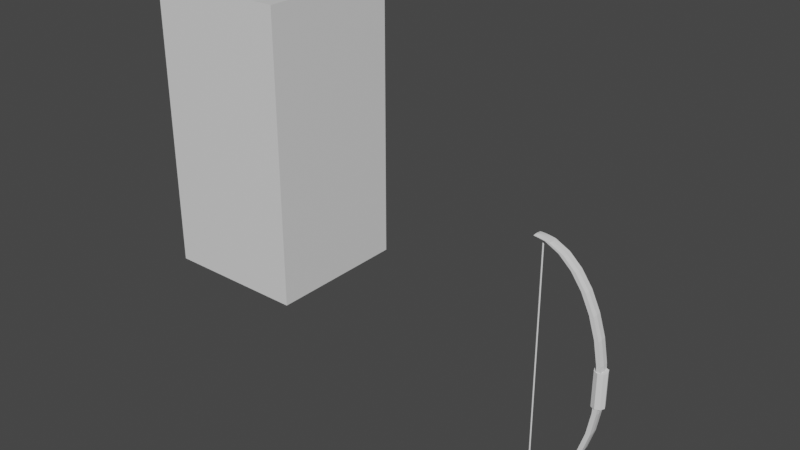 # Source: Bow.blend  (saved by Blender 2.91.10; exported with 4.5.12 LTS)
import bpy
from mathutils import Matrix  # noqa: F401  (used for matrix-valued properties, if any)

bpy.ops.wm.read_factory_settings(use_empty=True)
scene = bpy.context.scene
scene.name = 'Scene'

# ---- collections
col_collection = bpy.data.collections.new('Collection'); scene.collection.children.link(col_collection)

# ---- materials (node trees are filled in below, after node groups)
mat_material = bpy.data.materials.new('Material')
mat_material.alpha_threshold = 0.0
mat_material.use_transparent_shadow = False
mat_material.line_color = (0.0, 0.0, 0.0, 1.0)

# ---- material node trees
mat_material.use_nodes = True; mat_material.node_tree.nodes.clear()
_N = mat_material.node_tree.nodes; _L = mat_material.node_tree.links
n0 = _N.new('ShaderNodeOutputMaterial'); n0.name = 'Material Output'; n0.location = (300, 300)
n1 = _N.new('ShaderNodeBsdfPrincipled'); n1.name = 'Principled BSDF'; n1.location = (10, 300)
n1.distribution = 'GGX'
n1.subsurface_method = 'BURLEY'
n1.inputs[2].default_value = 0.4
n1.inputs[3].default_value = 1.45
n1.inputs[27].default_value = (0.0, 0.0, 0.0, 1.0)
n1.inputs[28].default_value = 1.0
_L.new(n1.outputs[0], n0.inputs[0])
n0.is_active_output = True

# ---- world
world_world = bpy.data.worlds.new('World'); scene.world = world_world
world_world.use_nodes = True; world_world.node_tree.nodes.clear()
_N = world_world.node_tree.nodes; _L = world_world.node_tree.links
n0 = _N.new('ShaderNodeOutputWorld'); n0.name = 'World Output'; n0.location = (300, 300)
n1 = _N.new('ShaderNodeBackground'); n1.name = 'Background'; n1.location = (10, 300)
n1.inputs[0].default_value = (0.05088, 0.05088, 0.05088, 1.0)
_L.new(n1.outputs[0], n0.inputs[0])
n0.is_active_output = True
world_world.color = (0.05088, 0.05088, 0.05088)
world_world.use_sun_shadow = False
world_world.sun_shadow_jitter_overblur = 0.0

# ---- meshes
me_cube = bpy.data.meshes.new('Cube')
me_cube.from_pydata([(1.0, 1.0, 1.0), (1.0, 1.0, -1.0), (1.0, -1.0, 1.0), (1.0, -1.0, -1.0), (-1.0, 1.0, 1.0), (-1.0, 1.0, -1.0), (-1.0, -1.0, 1.0), (-1.0, -1.0, -1.0)], [], [(0, 4, 6, 2), (3, 2, 6, 7), (7, 6, 4, 5), (5, 1, 3, 7), (1, 0, 2, 3), (5, 4, 0, 1)])
_uv = me_cube.uv_layers.new(name='UVMap')
_uv.uv.foreach_set('vector', [0.625, 0.5, 0.875, 0.5, 0.875, 0.75, 0.625, 0.75, 0.375, 0.75, 0.625, 0.75, 0.625, 1.0, 0.375, 1.0, 0.375, 0.0, 0.625, 0.0, 0.625, 0.25, 0.375, 0.25, 0.125, 0.5, 0.375, 0.5, 0.375, 0.75, 0.125, 0.75, 0.375, 0.5, 0.625, 0.5, 0.625, 0.75, 0.375, 0.75, 0.375, 0.25, 0.625, 0.25, 0.625, 0.5, 0.375, 0.5])
me_cube.materials.append(mat_material)
me_cube.use_remesh_preserve_volume = False
me_cube.use_remesh_preserve_attributes = False
me_cube.use_mirror_vertex_groups = False
me_cube.update()
me_sphere = bpy.data.meshes.new('Sphere')
me_sphere.from_pydata([(0.1204, 0.07466, 0.9808), (0.1204, 0.07466, -0.9808), (0.1315, 0.03806, 0.9808), (0.3154, 0.07466, 0.9239), (0.3154, 0.07466, -0.9239), (0.1315, 0.03806, -0.9808), (0.1352, -3.266e-07, 0.9808), (0.3228, -3.192e-07, 0.9239), (0.4957, -3.117e-07, 0.8315), (0.6472, -3.192e-07, 0.7071), (0.7716, -3.341e-07, 0.5556), (0.864, -2.745e-07, 0.3827), (0.9209, -3.937e-07, 0.1951), (0.9401, -3.788e-07, 7.55e-08), (0.9209, -3.937e-07, -0.1951), (0.864, -2.298e-07, -0.3827), (0.7716, -3.341e-07, -0.5556), (0.6472, -3.192e-07, -0.7071), (0.4957, -3.415e-07, -0.8315), (0.3228, -3.043e-07, -0.9239), (0.1352, -3.08e-07, -0.9808), (0.1315, -0.03806, 0.9808), (0.1315, -0.03806, -0.9808), (0.1802, 0.07466, 0.9808), (0.1802, 0.07466, -0.9808), (0.1913, 0.03806, 0.9808), (0.3753, 0.07466, 0.9239), (0.3753, 0.07466, -0.9239), (0.1913, 0.03806, -0.9808), (0.1951, -3.266e-07, 0.9808), (0.3827, -3.192e-07, 0.9239), (0.5556, -3.117e-07, 0.8315), (0.7071, -3.192e-07, 0.7071), (0.8315, -3.341e-07, 0.5556), (0.9239, -2.745e-07, 0.3827), (0.9808, -3.937e-07, 0.1951), (1.0, -3.788e-07, 7.55e-08), (0.9808, -3.937e-07, -0.1951), (0.9239, -2.298e-07, -0.3827), (0.8315, -3.341e-07, -0.5556), (0.7071, -3.192e-07, -0.7071), (0.5556, -3.415e-07, -0.8315), (0.3827, -3.043e-07, -0.9239), (0.1951, -3.08e-07, -0.9808), (0.1913, -0.03806, 0.9808), (0.1913, -0.03806, -0.9808), (0.0, -3.258e-07, -1.0), (-2.304e-07, -5.562e-07, 1.0), (-0.02994, 0.02994, 0.9958), (-0.02994, 0.04481, 0.9947), (-0.02994, 0.04481, 0.9947), (-0.02994, -0.02994, 0.9958), (-0.02994, -0.04481, 0.9947), (-0.02994, -0.04481, 0.9947), (-0.02994, 0.02994, -0.9958), (-0.02994, 0.04481, -0.9947), (-0.02994, 0.04481, -0.9947), (-0.02994, -0.02994, -0.9958), (-0.02994, -0.04481, -0.9947), (-0.02994, -0.04481, -0.9947), (-0.02994, 0.005955, 0.997), (-0.02994, -5.187e-07, 0.9971), (-0.02994, 0.07228, 0.9923), (-0.02994, 0.07228, 0.9923), (-0.02994, 0.02001, 0.9965), (-0.02994, 0.02994, 0.9958), (-0.02994, -0.005956, 0.997), (-0.02994, -5.21e-07, 0.9971), (-0.02994, -0.005956, 0.997), (-0.02994, 0.005955, -0.997), (-0.02994, -3.231e-07, -0.9971), (-0.02994, -3.242e-07, -0.9971), (-0.02994, -0.02001, 0.9965), (-0.02994, -0.02994, 0.9958), (-0.02994, 0.07228, -0.9923), (-0.02994, 0.07228, -0.9923), (-0.02994, -0.02001, 0.9965), (-0.02994, 0.02001, -0.9965), (-0.02994, 0.02994, -0.9958), (-0.02994, -0.02001, -0.9965), (-0.02994, -0.02994, -0.9958), (-0.02994, -0.02001, -0.9965), (-0.02994, -0.005956, -0.997), (-0.02994, -0.005956, -0.997), (-0.02994, 0.0124, -0.9968), (-0.02994, 0.02001, -0.9965), (-0.02994, 0.0124, 0.9968), (-0.02994, 0.005955, 0.997), (-0.02994, -0.0124, 0.9968), (-0.02994, -0.0124, 0.9968), (-0.02994, 0.0124, -0.9968), (-0.02994, 0.005955, -0.997), (-0.02994, -0.0124, -0.9968), (-0.02994, -0.0124, -0.9968), (-0.02994, 0.0124, 0.9968), (-0.02994, 0.02001, 0.9965), (0.5496, -0.06063, -0.8315), (0.9149, -0.06063, 0.1951), (0.7011, -0.06063, -0.7071), (0.08648, -0.06063, -0.9844), (0.9341, -0.06063, 7.55e-08), (0.3048, -0.06063, -0.9457), (0.1845, -0.06063, -0.9808), (0.1845, -0.06063, 0.9808), (0.1464, -0.06063, 0.9844), (0.9149, -0.06063, -0.1951), (0.1464, -0.06063, -0.9844), (0.03085, -0.06063, -0.9893), (0.3168, -0.06063, 0.9239), (0.2449, -0.06063, 0.9457), (0.0007432, -0.06063, 0.9916), (0.3048, -0.06063, 0.9457), (0.858, -0.06063, -0.3827), (0.03085, -0.06063, 0.9893), (0.09073, -0.06063, 0.9893), (0.09073, -0.06063, -0.9893), (0.4897, -0.06063, 0.8315), (0.06063, -0.06063, 0.9916), (0.0007434, -0.06063, -0.9916), (0.06063, -0.06063, -0.9916), (0.04051, -0.06063, 0.9928), (0.7656, -0.06063, -0.5556), (-0.01937, -0.06063, 0.9928), (0.04051, -0.06063, -0.9928), (0.02511, -0.06063, 0.9935), (0.6413, -0.06063, 0.7071), (0.02511, -0.06063, -0.9935), (-0.01937, -0.06063, -0.9928), (0.01206, -0.06063, 0.9939), (0.6413, -0.06063, -0.7071), (0.01206, -0.06063, -0.9939), (0.7656, -0.06063, 0.5556), (-1.61e-07, -0.06063, 0.994), (-0.02994, -0.06063, 0.9933), (0.4897, -0.06063, -0.8315), (1.232e-09, -0.06063, -0.994), (-0.02994, -0.06063, -0.9933), (-0.01206, -0.06063, 0.9939), (0.1246, -0.06063, -0.9808), (0.858, -0.06063, 0.3827), (0.2449, -0.06063, -0.9457), (0.1246, -0.06063, 0.9808), (0.08648, -0.06063, 0.9844), (-0.01206, -0.06063, -0.9939), (0.3168, -0.06063, -0.9239), (-0.02511, -0.06063, 0.9935), (-0.02511, -0.06063, -0.9935), (0.3767, -0.06063, -0.9239), (0.8255, -0.06063, -0.5556), (0.3767, -0.06063, 0.9239), (0.5496, -0.06063, 0.8315), (0.7011, -0.06063, 0.7071), (0.8255, -0.06063, 0.5556), (0.994, -0.06063, 7.55e-08), (0.9748, -0.06063, -0.1951), (0.9748, -0.06063, 0.1951), (0.9179, -0.06063, -0.3827), (0.9179, -0.06063, 0.3827), (-0.005402, 0.08154, -0.9903), (-0.02611, 0.08154, -0.9913), (-0.005402, 0.08154, 0.9903), (0.02165, 0.08154, 0.9886), (0.02165, 0.08154, -0.9886), (0.06214, 0.08154, 0.9855), (0.06214, 0.08154, -0.9855), (0.1167, 0.08154, -0.9808), (0.137, 0.08154, 0.9753), (0.1167, 0.08154, 0.9808), (0.137, 0.08154, -0.9753), (0.3134, 0.08154, -0.9239), (0.35, 0.08154, -0.905), (0.3134, 0.08154, 0.9239), (0.35, 0.08154, 0.905), (0.9129, 0.08154, -0.1951), (0.856, 0.08154, -0.3827), (0.4877, 0.08154, 0.8315), (0.7636, 0.08154, -0.5556), (0.6392, 0.08154, 0.7071), (0.6392, 0.08154, -0.7071), (0.7636, 0.08154, 0.5556), (0.4877, 0.08154, -0.8315), (0.856, 0.08154, 0.3827), (0.9129, 0.08154, 0.1951), (0.9321, 0.08154, 7.55e-08), (-0.01622, 0.08154, 0.9918), (-0.02994, 0.08154, 0.9914), (-0.01622, 0.08154, -0.9918), (-0.02994, 0.08154, -0.9914), (-1.341e-07, 0.08154, 0.992), (6.327e-09, 0.08154, -0.992), (0.01622, 0.08154, -0.9918), (0.05448, 0.08154, -0.9903), (0.03377, 0.08154, -0.9913), (0.08154, 0.08154, -0.9886), (0.122, 0.08154, -0.9855), (0.1766, 0.08154, -0.9808), (0.1968, 0.08154, -0.9753), (0.3732, 0.08154, -0.9239), (0.4099, 0.08154, -0.905), (0.6991, 0.08154, -0.7071), (0.8234, 0.08154, -0.5556), (0.992, 0.08154, 7.55e-08), (0.9728, 0.08154, -0.1951), (0.9728, 0.08154, 0.1951), (0.9158, 0.08154, -0.3827), (0.9158, 0.08154, 0.3827), (0.5475, 0.08154, -0.8315), (-0.02611, 0.08154, 0.9913), (0.05448, 0.08154, 0.9903), (0.03377, 0.08154, 0.9913), (0.01622, 0.08154, 0.9918), (0.08154, 0.08154, 0.9886), (0.122, 0.08154, 0.9855), (0.1968, 0.08154, 0.9753), (0.1766, 0.08154, 0.9808), (0.5475, 0.08154, 0.8315), (0.4099, 0.08154, 0.905), (0.3732, 0.08154, 0.9239), (0.6991, 0.08154, 0.7071), (0.8234, 0.08154, 0.5556)], [], [(23, 47, 25), (46, 24, 28), (26, 25, 29, 30), (28, 27, 42, 43), (25, 47, 29), (46, 28, 43), (29, 47, 44), (46, 43, 45), (5, 1, 84, 90, 91), (2, 3, 7, 6), (4, 5, 20, 19), (6, 67, 61, 60, 87, 2), (69, 70, 20, 5, 91), (67, 6, 21, 68, 66), (22, 20, 70, 71, 83, 82), (51, 52, 47, 73), (57, 80, 46, 58), (72, 73, 47, 76), (79, 81, 46, 80), (88, 76, 47, 89), (92, 93, 46, 81), (68, 89, 47, 66), (67, 66, 47, 61), (71, 46, 83), (60, 61, 47), (69, 46, 71, 70), (47, 86, 87, 60), (90, 46, 69, 91), (47, 95, 94, 86), (85, 46, 90, 84), (47, 65, 64, 95), (78, 46, 85, 77), (47, 49, 48, 65), (55, 46, 78, 54), (47, 62, 50, 49), (74, 46, 55, 56), (145, 133, 122, 110, 113, 142, 141, 109, 108, 116, 125, 131, 139, 97, 100, 105, 112, 121, 129, 134, 144, 140, 138, 99, 107, 118, 127, 136, 146, 143, 135, 130, 126, 123, 119, 115, 106, 102, 101, 147, 96, 98, 148, 156, 154, 153, 155, 157, 152, 151, 150, 149, 111, 103, 104, 114, 117, 120, 124, 128, 132, 137), (34, 33, 152, 157), (147, 42, 41, 96), (155, 35, 34, 157), (43, 42, 147, 101, 45), (36, 35, 155, 153), (37, 36, 153, 154), (149, 30, 29, 44, 111), (38, 37, 154, 156), (150, 31, 30, 149), (148, 39, 38, 156), (151, 32, 31, 150), (40, 39, 148, 98), (33, 32, 151, 152), (96, 41, 40, 98), (101, 102, 45), (103, 44, 47, 104), (46, 45, 102, 106), (44, 103, 111), (47, 114, 104), (46, 106, 115), (47, 117, 114), (46, 115, 119), (47, 120, 117), (46, 119, 123), (47, 124, 120), (46, 123, 126), (47, 128, 124), (46, 126, 130), (47, 132, 128), (46, 130, 135), (94, 0, 2, 87), (87, 86, 94), (131, 10, 11, 139), (134, 18, 19, 144), (11, 12, 97, 139), (144, 19, 20, 22, 140), (97, 12, 13, 100), (13, 14, 105, 100), (6, 7, 108, 109, 21), (105, 14, 15, 112), (108, 7, 8, 116), (15, 16, 121, 112), (116, 8, 9, 125), (121, 16, 17, 129), (125, 9, 10, 131), (129, 17, 18, 134), (22, 138, 140), (89, 68, 21, 141, 142, 88), (138, 22, 82, 93, 92, 99), (109, 141, 21), (76, 88, 142, 113, 72), (99, 92, 81, 79, 107), (51, 73, 72, 113, 110), (107, 79, 80, 57, 118), (53, 52, 51, 110, 122), (118, 57, 58, 59, 127), (53, 122, 133), (127, 59, 136), (132, 47, 137), (143, 46, 135), (137, 47, 145), (146, 46, 143), (145, 47, 52, 53, 133), (146, 136, 59, 58, 46), (82, 83, 93), (83, 46, 93), (159, 158, 162, 164, 165, 168, 169, 170, 180, 178, 176, 174, 173, 183, 182, 181, 179, 177, 175, 172, 171, 166, 167, 163, 161, 160, 207, 185, 184, 188, 210, 209, 208, 211, 212, 214, 213, 217, 216, 215, 218, 219, 205, 203, 201, 202, 204, 200, 199, 206, 198, 197, 196, 195, 194, 193, 191, 192, 190, 189, 186, 187), (189, 190, 46), (188, 47, 210), (210, 47, 209), (190, 192, 46), (209, 47, 208), (192, 191, 46), (208, 47, 211), (191, 193, 46), (211, 47, 212), (193, 194, 46), (24, 46, 194, 195), (23, 213, 214), (24, 195, 196), (212, 47, 23, 214), (198, 27, 197), (27, 28, 24, 196, 197), (213, 23, 25, 26, 217), (26, 216, 217), (202, 37, 38, 204), (216, 26, 30, 31, 215), (38, 39, 200, 204), (31, 32, 218, 215), (200, 39, 40, 199), (218, 32, 33, 219), (40, 41, 206, 199), (219, 33, 34, 205), (41, 42, 27, 198, 206), (34, 35, 203, 205), (203, 35, 36, 201), (36, 37, 202, 201), (185, 207, 63), (187, 75, 159), (62, 63, 207, 160, 50), (159, 75, 74, 56, 158), (161, 48, 49, 50, 160), (56, 55, 54, 162, 158), (163, 64, 65, 48, 161), (162, 54, 78, 77, 164), (77, 85, 84, 1, 165, 164), (0, 167, 166), (1, 168, 165), (94, 95, 64, 163, 167, 0), (4, 170, 169), (168, 1, 5, 4, 169), (3, 2, 0, 166, 171), (3, 171, 172), (15, 14, 173, 174), (8, 7, 3, 172, 175), (176, 16, 15, 174), (9, 8, 175, 177), (178, 17, 16, 176), (10, 9, 177, 179), (18, 17, 178, 180), (11, 10, 179, 181), (170, 4, 19, 18, 180), (182, 12, 11, 181), (13, 12, 182, 183), (14, 13, 183, 173), (185, 63, 62, 47, 184), (46, 74, 75, 187, 186), (47, 188, 184), (46, 186, 189)])
_uv = me_sphere.uv_layers.new(name='UVMap')
_uv.uv.foreach_set('vector', [0.5625, 0.9375, 0.5469, 1.0, 0.5312, 0.9375, 0.5469, 0.0, 0.5625, 0.0625, 0.5312, 0.0625, 0.5312, 0.875, 0.5312, 0.9375, 0.5, 0.9375, 0.5, 0.875, 0.5312, 0.0625, 0.5312, 0.125, 0.5, 0.125, 0.5, 0.0625, 0.5312, 0.9375, 0.5156, 1.0, 0.5, 0.9375, 0.5156, 0.0, 0.5312, 0.0625, 0.5, 0.0625, 0.5, 0.9375, 0.4844, 1.0, 0.4687, 0.9375, 0.4844, 0.0, 0.5, 0.0625, 0.4687, 0.0625, 0.5312, 0.0625, 0.5625, 0.0625, 0.5495, 0.01038, 0.5495, 0.01038, 0.5444, 0.00978, 0.5312, 0.9375, 0.5312, 0.875, 0.5, 0.875, 0.5, 0.9375, 0.5312, 0.125, 0.5312, 0.0625, 0.5, 0.0625, 0.5, 0.125, 0.5, 0.9375, 0.5132, 0.9904, 0.5132, 0.9904, 0.5181, 0.9902, 0.5181, 0.9902, 0.5312, 0.9375, 0.5181, 0.00978, 0.5132, 0.009592, 0.5, 0.0625, 0.5312, 0.0625, 0.5181, 0.00978, 0.4868, 0.9904, 0.5, 0.9375, 0.4687, 0.9375, 0.4819, 0.9902, 0.4819, 0.9902, 0.4687, 0.0625, 0.5, 0.0625, 0.4868, 0.009592, 0.4868, 0.009592, 0.4819, 0.00978, 0.4819, 0.00978, 0.1372, 0.9864, 0.1449, 0.9827, 0.1406, 1.0, 0.1372, 0.9864, 0.1372, 0.01357, 0.1372, 0.01357, 0.1406, 0.0, 0.1449, 0.01727, 0.1065, 0.9885, 0.1128, 0.9864, 0.1094, 1.0, 0.1065, 0.9885, 0.1065, 0.01154, 0.1065, 0.01154, 0.1094, 0.0, 0.1128, 0.01357, 0.07553, 0.9896, 0.08101, 0.9885, 0.07813, 1.0, 0.07553, 0.9896, 0.07553, 0.01038, 0.07553, 0.01038, 0.07813, 0.0, 0.08101, 0.01154, 0.04443, 0.9902, 0.04947, 0.9896, 0.04688, 1.0, 0.04443, 0.9902, 0.01323, 0.9904, 0.01807, 0.9902, 0.01563, 1.0, 0.01323, 0.9904, 0.01323, 0.009592, 0.01563, 0.0, 0.01807, 0.00978, 0.9819, 0.9902, 0.9868, 0.9904, 0.9844, 1.0, 0.9819, 0.00978, 0.9844, 0.0, 0.9868, 0.009592, 0.9868, 0.009592, 0.9531, 1.0, 0.9505, 0.9896, 0.9556, 0.9902, 0.9556, 0.9902, 0.9505, 0.01038, 0.9531, 0.0, 0.9556, 0.00978, 0.9556, 0.00978, 0.9219, 1.0, 0.919, 0.9885, 0.9245, 0.9896, 0.9245, 0.9896, 0.919, 0.01154, 0.9219, 0.0, 0.9245, 0.01038, 0.9245, 0.01038, 0.8906, 1.0, 0.8872, 0.9864, 0.8935, 0.9885, 0.8935, 0.9885, 0.8872, 0.01357, 0.8906, 0.0, 0.8935, 0.01154, 0.8935, 0.01154, 0.8594, 1.0, 0.8551, 0.9827, 0.8628, 0.9864, 0.8628, 0.9864, 0.8551, 0.01727, 0.8594, 0.0, 0.8628, 0.01357, 0.8628, 0.01357, 0.8281, 1.0, 0.8219, 0.9749, 0.8324, 0.9827, 0.8324, 0.9827, 0.8219, 0.02507, 0.8281, 0.0, 0.8324, 0.01727, 0.8324, 0.01727, 0.6089, 0.3192, 0.6089, 0.3185, 0.6088, 0.3199, 0.6087, 0.3224, 0.6084, 0.3261, 0.6079, 0.3331, 0.6075, 0.3379, 0.6037, 0.3529, 0.6013, 0.3619, 0.5911, 0.3835, 0.5775, 0.4024, 0.5609, 0.418, 0.5419, 0.4295, 0.5214, 0.4367, 0.5, 0.4391, 0.4786, 0.4367, 0.4581, 0.4295, 0.4391, 0.418, 0.4225, 0.4024, 0.4089, 0.3835, 0.3987, 0.3619, 0.3963, 0.3529, 0.3925, 0.3379, 0.3921, 0.3331, 0.3916, 0.3261, 0.3913, 0.3224, 0.3912, 0.3199, 0.3911, 0.3185, 0.3911, 0.3192, 0.3911, 0.3208, 0.391, 0.3223, 0.3911, 0.3238, 0.3911, 0.3254, 0.3912, 0.3274, 0.3913, 0.3299, 0.3916, 0.3336, 0.3921, 0.3406, 0.3925, 0.3454, 0.3963, 0.3604, 0.3987, 0.3694, 0.4089, 0.391, 0.4225, 0.4099, 0.4391, 0.4255, 0.4581, 0.437, 0.4786, 0.4441, 0.5, 0.4465, 0.5214, 0.4441, 0.5419, 0.437, 0.5609, 0.4255, 0.5775, 0.4099, 0.5911, 0.391, 0.6013, 0.3694, 0.6037, 0.3604, 0.6075, 0.3454, 0.6079, 0.3406, 0.6084, 0.3336, 0.6087, 0.3299, 0.6088, 0.3274, 0.6089, 0.3254, 0.6089, 0.3238, 0.609, 0.3223, 0.6089, 0.3208, 0.5, 0.625, 0.5, 0.6875, 0.4883, 0.6875, 0.4895, 0.625, 0.4746, 0.125, 0.5, 0.125, 0.5, 0.1875, 0.4825, 0.1875, 0.4901, 0.5625, 0.5, 0.5625, 0.5, 0.625, 0.4895, 0.625, 0.5, 0.0625, 0.5, 0.125, 0.4746, 0.125, 0.4687, 0.101, 0.4687, 0.0625, 0.5, 0.5, 0.5, 0.5625, 0.4901, 0.5625, 0.4903, 0.5, 0.5, 0.4375, 0.5, 0.5, 0.4903, 0.5, 0.4901, 0.4375, 0.4746, 0.875, 0.5, 0.875, 0.5, 0.9375, 0.4687, 0.9375, 0.4687, 0.899, 0.5, 0.375, 0.5, 0.4375, 0.4901, 0.4375, 0.4895, 0.375, 0.4825, 0.8125, 0.5, 0.8125, 0.5, 0.875, 0.4746, 0.875, 0.4883, 0.3125, 0.5, 0.3125, 0.5, 0.375, 0.4895, 0.375, 0.4863, 0.75, 0.5, 0.75, 0.5, 0.8125, 0.4825, 0.8125, 0.5, 0.25, 0.5, 0.3125, 0.4883, 0.3125, 0.4863, 0.25, 0.5, 0.6875, 0.5, 0.75, 0.4863, 0.75, 0.4883, 0.6875, 0.4825, 0.1875, 0.5, 0.1875, 0.5, 0.25, 0.4863, 0.25, 0.4687, 0.101, 0.4495, 0.0625, 0.4687, 0.0625, 0.4495, 0.9375, 0.4687, 0.9375, 0.4531, 1.0, 0.4404, 0.9492, 0.4531, 0.0, 0.4687, 0.0625, 0.4495, 0.0625, 0.4404, 0.05075, 0.4687, 0.9375, 0.4495, 0.9375, 0.4687, 0.899, 0.4219, 1.0, 0.4131, 0.965, 0.4346, 0.9492, 0.4219, 0.0, 0.4346, 0.05075, 0.4131, 0.03496, 0.3906, 1.0, 0.3838, 0.9725, 0.3994, 0.965, 0.3906, 0.0, 0.3994, 0.03496, 0.3838, 0.02747, 0.3594, 1.0, 0.3535, 0.9766, 0.3662, 0.9725, 0.3594, 0.0, 0.3662, 0.02747, 0.3535, 0.02336, 0.3281, 1.0, 0.3229, 0.979, 0.334, 0.9766, 0.3281, 0.0, 0.334, 0.02336, 0.3229, 0.02102, 0.2969, 1.0, 0.2919, 0.9802, 0.3021, 0.979, 0.2969, 0.0, 0.3021, 0.02102, 0.2919, 0.0198, 0.2656, 1.0, 0.2608, 0.9806, 0.2706, 0.9802, 0.2656, 0.0, 0.2706, 0.0198, 0.2608, 0.01942, 0.5495, 0.9896, 0.5625, 0.9375, 0.5312, 0.9375, 0.5444, 0.9902, 0.5444, 0.9902, 0.5495, 0.9896, 0.5495, 0.9896, 0.4883, 0.6875, 0.5, 0.6875, 0.5, 0.625, 0.4895, 0.625, 0.4825, 0.1875, 0.5, 0.1875, 0.5, 0.125, 0.4746, 0.125, 0.5, 0.625, 0.5, 0.5625, 0.4901, 0.5625, 0.4895, 0.625, 0.4746, 0.125, 0.5, 0.125, 0.5, 0.0625, 0.4687, 0.0625, 0.4687, 0.101, 0.4901, 0.5625, 0.5, 0.5625, 0.5, 0.5, 0.4903, 0.5, 0.5, 0.5, 0.5, 0.4375, 0.4901, 0.4375, 0.4903, 0.5, 0.5, 0.9375, 0.5, 0.875, 0.4746, 0.875, 0.4687, 0.899, 0.4687, 0.9375, 0.4901, 0.4375, 0.5, 0.4375, 0.5, 0.375, 0.4895, 0.375, 0.4746, 0.875, 0.5, 0.875, 0.5, 0.8125, 0.4825, 0.8125, 0.5, 0.375, 0.5, 0.3125, 0.4883, 0.3125, 0.4895, 0.375, 0.4825, 0.8125, 0.5, 0.8125, 0.5, 0.75, 0.4863, 0.75, 0.4883, 0.3125, 0.5, 0.3125, 0.5, 0.25, 0.4863, 0.25, 0.4863, 0.75, 0.5, 0.75, 0.5, 0.6875, 0.4883, 0.6875, 0.4863, 0.25, 0.5, 0.25, 0.5, 0.1875, 0.4825, 0.1875, 0.4687, 0.0625, 0.4495, 0.0625, 0.4687, 0.101, 0.4505, 0.9896, 0.4556, 0.9902, 0.4687, 0.9375, 0.4495, 0.9375, 0.4404, 0.9492, 0.4505, 0.9896, 0.4495, 0.0625, 0.4687, 0.0625, 0.4556, 0.00978, 0.4505, 0.01038, 0.4505, 0.01038, 0.4404, 0.05075, 0.4687, 0.899, 0.4495, 0.9375, 0.4687, 0.9375, 0.419, 0.9885, 0.4245, 0.9896, 0.4346, 0.9492, 0.4131, 0.965, 0.419, 0.9885, 0.4346, 0.05075, 0.4245, 0.01038, 0.419, 0.01154, 0.419, 0.01154, 0.4131, 0.03496, 0.3872, 0.9864, 0.3872, 0.9864, 0.3935, 0.9885, 0.3994, 0.965, 0.3838, 0.9725, 0.3994, 0.03496, 0.3935, 0.01154, 0.3872, 0.01357, 0.3872, 0.01357, 0.3838, 0.02747, 0.3551, 0.9827, 0.3551, 0.9827, 0.3628, 0.9864, 0.3662, 0.9725, 0.3535, 0.9766, 0.3662, 0.02747, 0.3628, 0.01357, 0.3551, 0.01727, 0.3551, 0.01727, 0.3535, 0.02336, 0.3324, 0.9827, 0.334, 0.9766, 0.3263, 0.9782, 0.334, 0.02336, 0.3324, 0.01727, 0.3263, 0.02176, 0.2392, 0.9806, 0.2344, 1.0, 0.2294, 0.9802, 0.2294, 0.0198, 0.2344, 0.0, 0.2392, 0.01942, 0.2081, 0.9802, 0.2031, 1.0, 0.1979, 0.979, 0.1979, 0.02102, 0.2031, 0.0, 0.2081, 0.0198, 0.1771, 0.979, 0.1719, 1.0, 0.1676, 0.9827, 0.1676, 0.9827, 0.1737, 0.9782, 0.1771, 0.02102, 0.1737, 0.02176, 0.1676, 0.01727, 0.1676, 0.01727, 0.1719, 0.0, 0.04443, 0.00978, 0.04443, 0.00978, 0.04947, 0.01038, 0.04443, 0.00978, 0.04688, 0.0, 0.04947, 0.01038, 0.3913, 0.931, 0.3914, 0.9284, 0.3916, 0.925, 0.392, 0.9199, 0.3925, 0.9131, 0.3931, 0.9106, 0.3987, 0.8885, 0.4008, 0.884, 0.4089, 0.8668, 0.4225, 0.8478, 0.4391, 0.8323, 0.4581, 0.8207, 0.4786, 0.8136, 0.5, 0.8112, 0.5214, 0.8136, 0.5419, 0.8207, 0.5609, 0.8323, 0.5775, 0.8478, 0.5911, 0.8668, 0.5992, 0.884, 0.6013, 0.8885, 0.6069, 0.9106, 0.6075, 0.9131, 0.608, 0.9199, 0.6084, 0.925, 0.6086, 0.9284, 0.6087, 0.931, 0.6087, 0.9315, 0.6087, 0.9297, 0.6087, 0.9277, 0.6087, 0.9257, 0.6087, 0.9235, 0.6086, 0.9209, 0.6084, 0.9175, 0.608, 0.9125, 0.6075, 0.9056, 0.6069, 0.9031, 0.6013, 0.8811, 0.5992, 0.8765, 0.5911, 0.8593, 0.5775, 0.8403, 0.5609, 0.8248, 0.5419, 0.8132, 0.5214, 0.8061, 0.5, 0.8037, 0.4786, 0.8061, 0.4581, 0.8132, 0.4391, 0.8248, 0.4225, 0.8403, 0.4089, 0.8593, 0.4008, 0.8765, 0.3987, 0.8811, 0.3931, 0.9031, 0.3925, 0.9056, 0.392, 0.9125, 0.3916, 0.9175, 0.3914, 0.9209, 0.3913, 0.9235, 0.3913, 0.9257, 0.3913, 0.9277, 0.3913, 0.9297, 0.3913, 0.9315, 0.7409, 0.02612, 0.7277, 0.02663, 0.7344, 0.0, 0.7409, 0.9739, 0.7344, 1.0, 0.7277, 0.9734, 0.7098, 0.9734, 0.7031, 1.0, 0.6961, 0.9717, 0.7098, 0.02663, 0.6961, 0.02827, 0.7031, 0.0, 0.6789, 0.9717, 0.6719, 1.0, 0.664, 0.9686, 0.6789, 0.02827, 0.664, 0.03142, 0.6719, 0.0, 0.6485, 0.9686, 0.6406, 1.0, 0.6314, 0.9631, 0.6485, 0.03142, 0.6314, 0.03694, 0.6406, 0.0, 0.6186, 0.9631, 0.6094, 1.0, 0.5976, 0.953, 0.6186, 0.03694, 0.5976, 0.04702, 0.6094, 0.0, 0.5625, 0.0625, 0.5781, 0.0, 0.5899, 0.04702, 0.5689, 0.0625, 0.5625, 0.9375, 0.5625, 0.9315, 0.5689, 0.9375, 0.5625, 0.0625, 0.5689, 0.0625, 0.5625, 0.06849, 0.5899, 0.953, 0.5781, 1.0, 0.5625, 0.9375, 0.5689, 0.9375, 0.5312, 0.1377, 0.5312, 0.125, 0.5342, 0.125, 0.5312, 0.125, 0.5312, 0.0625, 0.5625, 0.0625, 0.5625, 0.06849, 0.5342, 0.125, 0.5625, 0.9315, 0.5625, 0.9375, 0.5312, 0.9375, 0.5312, 0.875, 0.5342, 0.875, 0.5312, 0.875, 0.5312, 0.8623, 0.5342, 0.875, 0.5133, 0.4375, 0.5, 0.4375, 0.5, 0.375, 0.5141, 0.375, 0.5312, 0.8623, 0.5312, 0.875, 0.5, 0.875, 0.5, 0.8125, 0.5235, 0.8125, 0.5, 0.375, 0.5, 0.3125, 0.5157, 0.3125, 0.5141, 0.375, 0.5, 0.8125, 0.5, 0.75, 0.5185, 0.75, 0.5235, 0.8125, 0.5157, 0.3125, 0.5, 0.3125, 0.5, 0.25, 0.5185, 0.25, 0.5185, 0.75, 0.5, 0.75, 0.5, 0.6875, 0.5157, 0.6875, 0.5, 0.25, 0.5, 0.1875, 0.5235, 0.1875, 0.5185, 0.25, 0.5157, 0.6875, 0.5, 0.6875, 0.5, 0.625, 0.5141, 0.625, 0.5, 0.1875, 0.5, 0.125, 0.5312, 0.125, 0.5312, 0.1377, 0.5235, 0.1875, 0.5, 0.625, 0.5, 0.5625, 0.5133, 0.5625, 0.5141, 0.625, 0.5133, 0.5625, 0.5, 0.5625, 0.5, 0.5, 0.5131, 0.5, 0.5, 0.5, 0.5, 0.4375, 0.5133, 0.4375, 0.5131, 0.5, 0.6991, 0.9721, 0.6961, 0.9717, 0.6969, 0.9749, 0.6991, 0.02792, 0.6969, 0.02507, 0.6961, 0.02827, 0.6781, 0.9749, 0.6781, 0.9749, 0.6789, 0.9717, 0.664, 0.9686, 0.6676, 0.9827, 0.6789, 0.02827, 0.6781, 0.02507, 0.6781, 0.02507, 0.6676, 0.01727, 0.664, 0.03142, 0.6314, 0.9631, 0.6372, 0.9864, 0.6449, 0.9827, 0.6449, 0.9827, 0.6485, 0.9686, 0.6449, 0.01727, 0.6449, 0.01727, 0.6372, 0.01357, 0.6314, 0.03694, 0.6485, 0.03142, 0.5976, 0.953, 0.6065, 0.9885, 0.6128, 0.9864, 0.6128, 0.9864, 0.6186, 0.9631, 0.6186, 0.03694, 0.6128, 0.01357, 0.6128, 0.01357, 0.6065, 0.01154, 0.5976, 0.04702, 0.581, 0.01154, 0.581, 0.01154, 0.5755, 0.01038, 0.5625, 0.0625, 0.5689, 0.0625, 0.5899, 0.04702, 0.5625, 0.9375, 0.5689, 0.9375, 0.5625, 0.9315, 0.5625, 0.0625, 0.5625, 0.06849, 0.5689, 0.0625, 0.5755, 0.9896, 0.581, 0.9885, 0.581, 0.9885, 0.5899, 0.953, 0.5689, 0.9375, 0.5625, 0.9375, 0.5312, 0.125, 0.5312, 0.1377, 0.5342, 0.125, 0.5625, 0.06849, 0.5625, 0.0625, 0.5312, 0.0625, 0.5312, 0.125, 0.5342, 0.125, 0.5312, 0.875, 0.5312, 0.9375, 0.5625, 0.9375, 0.5625, 0.9315, 0.5342, 0.875, 0.5312, 0.875, 0.5342, 0.875, 0.5312, 0.8623, 0.5, 0.375, 0.5, 0.4375, 0.5133, 0.4375, 0.5141, 0.375, 0.5, 0.8125, 0.5, 0.875, 0.5312, 0.875, 0.5312, 0.8623, 0.5235, 0.8125, 0.5157, 0.3125, 0.5, 0.3125, 0.5, 0.375, 0.5141, 0.375, 0.5, 0.75, 0.5, 0.8125, 0.5235, 0.8125, 0.5185, 0.75, 0.5185, 0.25, 0.5, 0.25, 0.5, 0.3125, 0.5157, 0.3125, 0.5, 0.6875, 0.5, 0.75, 0.5185, 0.75, 0.5157, 0.6875, 0.5, 0.1875, 0.5, 0.25, 0.5185, 0.25, 0.5235, 0.1875, 0.5, 0.625, 0.5, 0.6875, 0.5157, 0.6875, 0.5141, 0.625, 0.5312, 0.1377, 0.5312, 0.125, 0.5, 0.125, 0.5, 0.1875, 0.5235, 0.1875, 0.5133, 0.5625, 0.5, 0.5625, 0.5, 0.625, 0.5141, 0.625, 0.5, 0.5, 0.5, 0.5625, 0.5133, 0.5625, 0.5131, 0.5, 0.5, 0.4375, 0.5, 0.5, 0.5131, 0.5, 0.5133, 0.4375, 0.8009, 0.9721, 0.8031, 0.9749, 0.8031, 0.9749, 0.7969, 1.0, 0.7902, 0.9734, 0.7969, 0.0, 0.8031, 0.02507, 0.8031, 0.02507, 0.8009, 0.02792, 0.7902, 0.02663, 0.7656, 1.0, 0.7591, 0.9739, 0.7723, 0.9734, 0.7656, 0.0, 0.7723, 0.02663, 0.7591, 0.02612])
me_sphere.use_remesh_fix_poles = True
me_sphere.use_remesh_preserve_attributes = False
me_sphere.use_mirror_vertex_groups = False
me_sphere.update()
me_cylinder = bpy.data.meshes.new('Cylinder')
me_cylinder.from_pydata([(0.0, 1.0, -1.0), (0.0, 1.0, 1.0), (0.7071, 0.7071, -1.0), (0.7071, 0.7071, 1.0), (1.0, -4.371e-08, -1.0), (1.0, -4.371e-08, 1.0), (0.7071, -0.7071, -1.0), (0.7071, -0.7071, 1.0), (-8.742e-08, -1.0, -1.0), (-8.742e-08, -1.0, 1.0), (-0.7071, -0.7071, -1.0), (-0.7071, -0.7071, 1.0), (-1.0, 1.192e-08, -1.0), (-1.0, 1.192e-08, 1.0), (-0.7071, 0.7071, -1.0), (-0.7071, 0.7071, 1.0)], [], [(0, 1, 3, 2), (2, 3, 5, 4), (4, 5, 7, 6), (6, 7, 9, 8), (8, 9, 11, 10), (10, 11, 13, 12), (3, 1, 15, 13, 11, 9, 7, 5), (12, 13, 15, 14), (14, 15, 1, 0), (0, 2, 4, 6, 8, 10, 12, 14)])
_uv = me_cylinder.uv_layers.new(name='UVMap')
_uv.uv.foreach_set('vector', [1.0, 0.5, 1.0, 1.0, 0.875, 1.0, 0.875, 0.5, 0.875, 0.5, 0.875, 1.0, 0.75, 1.0, 0.75, 0.5, 0.75, 0.5, 0.75, 1.0, 0.625, 1.0, 0.625, 0.5, 0.625, 0.5, 0.625, 1.0, 0.5, 1.0, 0.5, 0.5, 0.5, 0.5, 0.5, 1.0, 0.375, 1.0, 0.375, 0.5, 0.375, 0.5, 0.375, 1.0, 0.25, 1.0, 0.25, 0.5, 0.4197, 0.4197, 0.25, 0.49, 0.08029, 0.4197, 0.01, 0.25, 0.08029, 0.08029, 0.25, 0.01, 0.4197, 0.08029, 0.49, 0.25, 0.25, 0.5, 0.25, 1.0, 0.125, 1.0, 0.125, 0.5, 0.125, 0.5, 0.125, 1.0, 0.0, 1.0, 0.0, 0.5, 0.75, 0.49, 0.9197, 0.4197, 0.99, 0.25, 0.9197, 0.08029, 0.75, 0.01, 0.5803, 0.08029, 0.51, 0.25, 0.5803, 0.4197])
me_cylinder.use_remesh_fix_poles = True
me_cylinder.use_remesh_preserve_attributes = False
me_cylinder.use_mirror_vertex_groups = False
me_cylinder.update()
me_cylinder_001 = bpy.data.meshes.new('Cylinder.001')
me_cylinder_001.from_pydata([(0.0, 1.0, -1.0), (0.0, 1.0, 1.0), (0.7071, 0.7071, -1.0), (0.7071, 0.7071, 1.0), (1.0, -4.371e-08, -1.0), (1.0, -4.371e-08, 1.0), (0.7071, -0.7071, -1.0), (0.7071, -0.7071, 1.0), (-8.742e-08, -1.0, -1.0), (-8.742e-08, -1.0, 1.0), (-0.7071, -0.7071, -1.0), (-0.7071, -0.7071, 1.0), (-1.0, 1.192e-08, -1.0), (-1.0, 1.192e-08, 1.0), (-0.7071, 0.7071, -1.0), (-0.7071, 0.7071, 1.0)], [], [(0, 1, 3, 2), (2, 3, 5, 4), (4, 5, 7, 6), (6, 7, 9, 8), (8, 9, 11, 10), (10, 11, 13, 12), (3, 1, 15, 13, 11, 9, 7, 5), (12, 13, 15, 14), (14, 15, 1, 0), (0, 2, 4, 6, 8, 10, 12, 14)])
_uv = me_cylinder_001.uv_layers.new(name='UVMap')
_uv.uv.foreach_set('vector', [1.0, 0.5, 1.0, 1.0, 0.875, 1.0, 0.875, 0.5, 0.875, 0.5, 0.875, 1.0, 0.75, 1.0, 0.75, 0.5, 0.75, 0.5, 0.75, 1.0, 0.625, 1.0, 0.625, 0.5, 0.625, 0.5, 0.625, 1.0, 0.5, 1.0, 0.5, 0.5, 0.5, 0.5, 0.5, 1.0, 0.375, 1.0, 0.375, 0.5, 0.375, 0.5, 0.375, 1.0, 0.25, 1.0, 0.25, 0.5, 0.4197, 0.4197, 0.25, 0.49, 0.08029, 0.4197, 0.01, 0.25, 0.08029, 0.08029, 0.25, 0.01, 0.4197, 0.08029, 0.49, 0.25, 0.25, 0.5, 0.25, 1.0, 0.125, 1.0, 0.125, 0.5, 0.125, 0.5, 0.125, 1.0, 0.0, 1.0, 0.0, 0.5, 0.75, 0.49, 0.9197, 0.4197, 0.99, 0.25, 0.9197, 0.08029, 0.75, 0.01, 0.5803, 0.08029, 0.51, 0.25, 0.5803, 0.4197])
me_cylinder_001.use_remesh_fix_poles = True
me_cylinder_001.use_remesh_preserve_attributes = False
me_cylinder_001.use_mirror_vertex_groups = False
me_cylinder_001.update()

# ---- objects
ob_cube = bpy.data.objects.new('Cube', me_cube)
ob_sphere = bpy.data.objects.new('Sphere', me_sphere)
ob_cylinder = bpy.data.objects.new('Cylinder', me_cylinder)
ob_cylinder_001 = bpy.data.objects.new('Cylinder.001', me_cylinder_001)

# ---- transforms, parenting, visibility, modifiers, constraints
ob_cube.location = (0.0, 0.0, 2.0)
ob_cube.scale = (1.0, 1.0, 2.0)
ob_cube.lock_rotations_4d = False
ob_cube.empty_display_type = 'ARROWS'
ob_cube.lineart.crease_threshold = 0.0
ob_sphere.location = (4.139, 0.0, 0.0)
ob_sphere.scale = (1.0, 1.0, 1.71)
ob_sphere.lineart.crease_threshold = 0.0
ob_cylinder.location = (4.2, 0.01462, 0.0)
ob_cylinder.scale = (0.01, 0.01, 1.69)
ob_cylinder.lineart.crease_threshold = 0.0
ob_cylinder_001.location = (5.089, 0.01185, 0.0)
ob_cylinder_001.scale = (0.09, 0.09, 0.25)
ob_cylinder_001.lineart.crease_threshold = 0.0

# ---- collection membership
col_collection.objects.link(ob_cube)
col_collection.objects.link(ob_sphere)
col_collection.objects.link(ob_cylinder)
col_collection.objects.link(ob_cylinder_001)

# ---- scene / render settings (as saved in the file)
scene.frame_start = 1; scene.frame_end = 250; scene.frame_set(1)
scene.render.engine = 'BLENDER_EEVEE_NEXT'
scene.cycles.use_denoising = False
scene.cycles.samples = 128
scene.cycles.sampling_pattern = 'TABULATED_SOBOL'
scene.cycles.use_adaptive_sampling = False
scene.cycles.use_light_tree = False
scene.view_settings.view_transform = 'Filmic'
bpy.context.view_layer.update()

# ---- added for rendering (the .blend has no active camera and no usable light): camera, sun
cam_auto = bpy.data.cameras.new('AutoCamera')
cam_auto.lens = 50.0
cam_auto.sensor_width = 36.0
cam_auto.clip_end = 1000.0
ob_auto_camera = bpy.data.objects.new('AutoCamera', cam_auto)
scene.collection.objects.link(ob_auto_camera)
ob_auto_camera.location = (10.0906, -9.60137, 7.54591)
ob_auto_camera.rotation_euler = (1.09748, -7.21219e-08, 0.694738)
scene.camera = ob_auto_camera
light_auto_sun = bpy.data.lights.new('AutoSun', 'SUN')
light_auto_sun.energy = 3.0
light_auto_sun.angle = 0.0523599
ob_auto_sun = bpy.data.objects.new('AutoSun', light_auto_sun)
scene.collection.objects.link(ob_auto_sun)
ob_auto_sun.rotation_euler = (0.872665, 0.174533, 0.523599)
bpy.context.view_layer.update()
